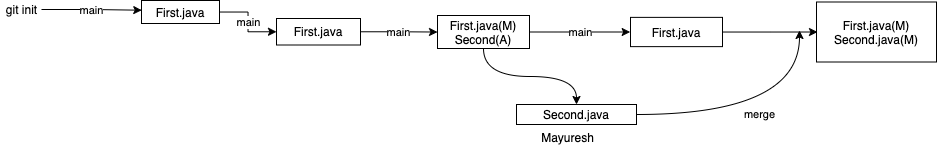

The diagram above was exported from draw.io. Its source (the exported page's mxGraphModel, read from the mxfile embedded in the PNG):
<mxGraphModel dx="599" dy="375" grid="0" gridSize="10" guides="1" tooltips="1" connect="1" arrows="1" fold="1" page="0" pageScale="1" pageWidth="827" pageHeight="1169" math="0" shadow="0">
  <root>
    <mxCell id="0" />
    <mxCell id="1" parent="0" />
    <mxCell id="6" value="main" style="edgeStyle=orthogonalEdgeStyle;rounded=0;orthogonalLoop=1;jettySize=auto;html=1;" edge="1" parent="1" source="2" target="7">
      <mxGeometry relative="1" as="geometry">
        <mxPoint x="288.33333333333337" y="111.5" as="targetPoint" />
      </mxGeometry>
    </mxCell>
    <mxCell id="2" value="First.java" style="rounded=0;whiteSpace=wrap;html=1;" vertex="1" parent="1">
      <mxGeometry x="165" y="100" width="78" height="23" as="geometry" />
    </mxCell>
    <mxCell id="4" value="main" style="edgeStyle=orthogonalEdgeStyle;rounded=0;orthogonalLoop=1;jettySize=auto;html=1;entryX=0.003;entryY=0.422;entryDx=0;entryDy=0;entryPerimeter=0;" edge="1" parent="1" source="3" target="2">
      <mxGeometry relative="1" as="geometry">
        <mxPoint x="163.66666666666663" y="109" as="targetPoint" />
      </mxGeometry>
    </mxCell>
    <mxCell id="3" value="git init" style="text;html=1;align=center;verticalAlign=middle;resizable=0;points=[];autosize=1;strokeColor=none;" vertex="1" parent="1">
      <mxGeometry x="24" y="100" width="41" height="18" as="geometry" />
    </mxCell>
    <mxCell id="8" value="main" style="edgeStyle=orthogonalEdgeStyle;rounded=0;orthogonalLoop=1;jettySize=auto;html=1;" edge="1" parent="1" source="7" target="9">
      <mxGeometry relative="1" as="geometry">
        <mxPoint x="435.66666666666674" y="147.66666666666663" as="targetPoint" />
      </mxGeometry>
    </mxCell>
    <mxCell id="7" value="First.java" style="rounded=0;whiteSpace=wrap;html=1;" vertex="1" parent="1">
      <mxGeometry x="300" y="118" width="84" height="26.5" as="geometry" />
    </mxCell>
    <mxCell id="10" value="main" style="edgeStyle=orthogonalEdgeStyle;rounded=0;orthogonalLoop=1;jettySize=auto;html=1;" edge="1" parent="1" source="9">
      <mxGeometry relative="1" as="geometry">
        <mxPoint x="653.6666666666667" y="131.5" as="targetPoint" />
      </mxGeometry>
    </mxCell>
    <mxCell id="11" style="edgeStyle=orthogonalEdgeStyle;rounded=0;orthogonalLoop=1;jettySize=auto;html=1;curved=1;" edge="1" parent="1" source="9" target="12">
      <mxGeometry relative="1" as="geometry">
        <mxPoint x="542" y="200" as="targetPoint" />
      </mxGeometry>
    </mxCell>
    <mxCell id="9" value="First.java(M)&lt;br&gt;Second(A)" style="rounded=0;whiteSpace=wrap;html=1;" vertex="1" parent="1">
      <mxGeometry x="461" y="115" width="92" height="33" as="geometry" />
    </mxCell>
    <mxCell id="15" value="merge" style="edgeStyle=orthogonalEdgeStyle;curved=1;rounded=0;orthogonalLoop=1;jettySize=auto;html=1;" edge="1" parent="1" source="12">
      <mxGeometry relative="1" as="geometry">
        <mxPoint x="823" y="130" as="targetPoint" />
      </mxGeometry>
    </mxCell>
    <mxCell id="12" value="Second.java" style="rounded=0;whiteSpace=wrap;html=1;" vertex="1" parent="1">
      <mxGeometry x="540" y="204" width="120" height="20" as="geometry" />
    </mxCell>
    <mxCell id="14" value="" style="edgeStyle=orthogonalEdgeStyle;curved=1;rounded=0;orthogonalLoop=1;jettySize=auto;html=1;" edge="1" parent="1" source="13">
      <mxGeometry relative="1" as="geometry">
        <mxPoint x="841" y="131.50499999999994" as="targetPoint" />
      </mxGeometry>
    </mxCell>
    <mxCell id="13" value="First.java" style="rounded=0;whiteSpace=wrap;html=1;" vertex="1" parent="1">
      <mxGeometry x="654" y="116.88" width="92" height="29.25" as="geometry" />
    </mxCell>
    <mxCell id="16" value="First.java(M)&lt;br&gt;Second.java(M)" style="rounded=0;whiteSpace=wrap;html=1;" vertex="1" parent="1">
      <mxGeometry x="840" y="101.5" width="120" height="60" as="geometry" />
    </mxCell>
    <mxCell id="17" value="Mayuresh" style="text;html=1;align=center;verticalAlign=middle;resizable=0;points=[];autosize=1;strokeColor=none;" vertex="1" parent="1">
      <mxGeometry x="559" y="228" width="63" height="18" as="geometry" />
    </mxCell>
  </root>
</mxGraphModel>